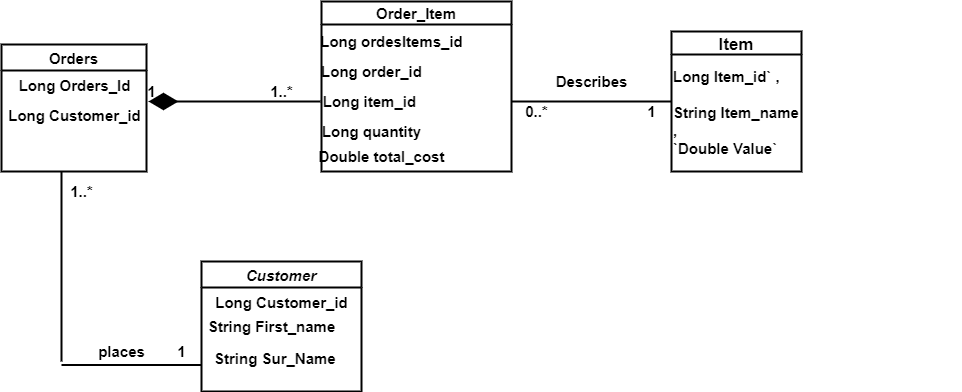

The diagram above was exported from draw.io. Its source (the exported page's mxGraphModel, read from the mxfile embedded in the PNG):
<mxGraphModel dx="1865" dy="548" grid="1" gridSize="10" guides="1" tooltips="1" connect="1" arrows="1" fold="1" page="1" pageScale="1" pageWidth="827" pageHeight="1169" math="0" shadow="0">
  <root>
    <mxCell id="WIyWlLk6GJQsqaUBKTNV-0" />
    <mxCell id="WIyWlLk6GJQsqaUBKTNV-1" parent="WIyWlLk6GJQsqaUBKTNV-0" />
    <mxCell id="zkfFHV4jXpPFQw0GAbJ--0" value="Customer" style="swimlane;fontStyle=3;align=center;verticalAlign=top;childLayout=stackLayout;horizontal=1;startSize=26;horizontalStack=0;resizeParent=1;resizeLast=0;collapsible=1;marginBottom=0;rounded=0;shadow=0;strokeWidth=2;spacing=1;fontSize=15;" parent="WIyWlLk6GJQsqaUBKTNV-1" vertex="1">
      <mxGeometry x="20" y="400" width="160" height="130" as="geometry">
        <mxRectangle x="230" y="140" width="160" height="26" as="alternateBounds" />
      </mxGeometry>
    </mxCell>
    <mxCell id="LtZxf8GO1Afor05y-3Dm-3" value="Long Customer_id" style="text;html=1;align=center;verticalAlign=middle;resizable=0;points=[];autosize=1;strokeColor=none;fontStyle=1;spacing=1;strokeWidth=2;fontSize=15;" vertex="1" parent="zkfFHV4jXpPFQw0GAbJ--0">
      <mxGeometry y="26" width="160" height="30" as="geometry" />
    </mxCell>
    <mxCell id="zkfFHV4jXpPFQw0GAbJ--17" value="Orders" style="swimlane;fontStyle=1;align=center;verticalAlign=top;childLayout=stackLayout;horizontal=1;startSize=26;horizontalStack=0;resizeParent=1;resizeLast=0;collapsible=1;marginBottom=0;rounded=0;shadow=0;strokeWidth=2;spacing=1;fontSize=15;" parent="WIyWlLk6GJQsqaUBKTNV-1" vertex="1">
      <mxGeometry x="-180" y="183" width="145" height="127" as="geometry">
        <mxRectangle x="550" y="140" width="160" height="26" as="alternateBounds" />
      </mxGeometry>
    </mxCell>
    <mxCell id="LtZxf8GO1Afor05y-3Dm-10" value="Long Orders_Id" style="text;html=1;align=center;verticalAlign=middle;resizable=0;points=[];autosize=1;strokeColor=none;fontStyle=1;spacing=1;strokeWidth=2;fontSize=15;" vertex="1" parent="zkfFHV4jXpPFQw0GAbJ--17">
      <mxGeometry y="26" width="145" height="30" as="geometry" />
    </mxCell>
    <mxCell id="LtZxf8GO1Afor05y-3Dm-11" value="Long Customer_id" style="text;html=1;align=center;verticalAlign=middle;resizable=0;points=[];autosize=1;strokeColor=none;fontStyle=1;spacing=1;strokeWidth=2;fontSize=15;" vertex="1" parent="zkfFHV4jXpPFQw0GAbJ--17">
      <mxGeometry y="56" width="145" height="30" as="geometry" />
    </mxCell>
    <mxCell id="LtZxf8GO1Afor05y-3Dm-0" value="Item" style="swimlane;fontStyle=1;spacing=1;strokeWidth=2;fontSize=17;" vertex="1" parent="WIyWlLk6GJQsqaUBKTNV-1">
      <mxGeometry x="490" y="170" width="130" height="140" as="geometry" />
    </mxCell>
    <mxCell id="LtZxf8GO1Afor05y-3Dm-15" value="Long Item_id` ,&lt;br style=&quot;font-size: 15px;&quot;&gt;&lt;br style=&quot;font-size: 15px;&quot;&gt;String Item_name&lt;br style=&quot;font-size: 15px;&quot;&gt;,&lt;br style=&quot;font-size: 15px;&quot;&gt;    `Double Value`&amp;nbsp;" style="text;whiteSpace=wrap;html=1;fontStyle=1;fontSize=15;" vertex="1" parent="LtZxf8GO1Afor05y-3Dm-0">
      <mxGeometry y="30" width="290" height="60" as="geometry" />
    </mxCell>
    <mxCell id="LtZxf8GO1Afor05y-3Dm-1" value="Order_Item" style="swimlane;fontStyle=1;spacing=1;strokeWidth=2;fontSize=15;" vertex="1" parent="WIyWlLk6GJQsqaUBKTNV-1">
      <mxGeometry x="140" y="140" width="190" height="170" as="geometry" />
    </mxCell>
    <mxCell id="LtZxf8GO1Afor05y-3Dm-6" value="Long item_id&amp;nbsp;" style="text;html=1;align=center;verticalAlign=middle;resizable=0;points=[];autosize=1;strokeColor=none;fontStyle=1;spacing=1;strokeWidth=2;fontSize=15;" vertex="1" parent="LtZxf8GO1Afor05y-3Dm-1">
      <mxGeometry x="-10" y="85" width="120" height="30" as="geometry" />
    </mxCell>
    <mxCell id="LtZxf8GO1Afor05y-3Dm-4" value="Long ordesItems_id" style="text;html=1;align=center;verticalAlign=middle;resizable=0;points=[];autosize=1;strokeColor=none;fontStyle=1;spacing=1;strokeWidth=2;fontSize=15;" vertex="1" parent="WIyWlLk6GJQsqaUBKTNV-1">
      <mxGeometry x="130" y="165" width="160" height="30" as="geometry" />
    </mxCell>
    <mxCell id="LtZxf8GO1Afor05y-3Dm-5" value="Long order_id" style="text;html=1;align=center;verticalAlign=middle;resizable=0;points=[];autosize=1;strokeColor=none;fontStyle=1;spacing=1;strokeWidth=2;fontSize=15;" vertex="1" parent="WIyWlLk6GJQsqaUBKTNV-1">
      <mxGeometry x="130" y="195" width="120" height="30" as="geometry" />
    </mxCell>
    <mxCell id="LtZxf8GO1Afor05y-3Dm-7" value="Long quantity" style="text;html=1;align=center;verticalAlign=middle;resizable=0;points=[];autosize=1;strokeColor=none;fontStyle=1;spacing=1;strokeWidth=2;fontSize=15;" vertex="1" parent="WIyWlLk6GJQsqaUBKTNV-1">
      <mxGeometry x="130" y="255" width="120" height="30" as="geometry" />
    </mxCell>
    <mxCell id="LtZxf8GO1Afor05y-3Dm-8" value="Double total_cost" style="text;html=1;align=center;verticalAlign=middle;resizable=0;points=[];autosize=1;strokeColor=none;fontStyle=1;spacing=1;strokeWidth=2;fontSize=15;" vertex="1" parent="WIyWlLk6GJQsqaUBKTNV-1">
      <mxGeometry x="130" y="280" width="140" height="30" as="geometry" />
    </mxCell>
    <mxCell id="LtZxf8GO1Afor05y-3Dm-12" value="String First_name" style="text;html=1;align=center;verticalAlign=middle;resizable=0;points=[];autosize=1;strokeColor=none;fontStyle=1;spacing=1;strokeWidth=2;fontSize=15;" vertex="1" parent="WIyWlLk6GJQsqaUBKTNV-1">
      <mxGeometry x="20" y="450" width="140" height="30" as="geometry" />
    </mxCell>
    <mxCell id="LtZxf8GO1Afor05y-3Dm-23" value="" style="line;strokeWidth=2;fillColor=none;align=left;verticalAlign=middle;spacingTop=-1;spacingLeft=3;spacingRight=3;rotatable=0;labelPosition=right;points=[];portConstraint=eastwest;fontStyle=1;spacing=1;fontSize=15;" vertex="1" parent="WIyWlLk6GJQsqaUBKTNV-1">
      <mxGeometry x="-120" y="500" width="140" height="7" as="geometry" />
    </mxCell>
    <mxCell id="LtZxf8GO1Afor05y-3Dm-25" value="" style="endArrow=none;html=1;fontStyle=1;spacing=1;strokeWidth=2;fontSize=15;" edge="1" parent="WIyWlLk6GJQsqaUBKTNV-1">
      <mxGeometry width="50" height="50" relative="1" as="geometry">
        <mxPoint x="-120" y="500" as="sourcePoint" />
        <mxPoint x="-120" y="310" as="targetPoint" />
      </mxGeometry>
    </mxCell>
    <mxCell id="LtZxf8GO1Afor05y-3Dm-27" value="" style="line;strokeWidth=2;fillColor=none;align=left;verticalAlign=middle;spacingTop=-1;spacingLeft=3;spacingRight=3;rotatable=0;labelPosition=right;points=[];portConstraint=eastwest;fontStyle=1;spacing=1;fontSize=15;" vertex="1" parent="WIyWlLk6GJQsqaUBKTNV-1">
      <mxGeometry x="330" y="236" width="160" height="8" as="geometry" />
    </mxCell>
    <mxCell id="LtZxf8GO1Afor05y-3Dm-28" value="1" style="text;html=1;align=center;verticalAlign=middle;resizable=0;points=[];autosize=1;strokeColor=none;fontStyle=1;spacing=1;fontSize=15;strokeWidth=2;" vertex="1" parent="WIyWlLk6GJQsqaUBKTNV-1">
      <mxGeometry x="455" y="235" width="30" height="30" as="geometry" />
    </mxCell>
    <mxCell id="LtZxf8GO1Afor05y-3Dm-29" value="0..*" style="text;html=1;align=center;verticalAlign=middle;resizable=0;points=[];autosize=1;strokeColor=none;fontStyle=1;spacing=1;fontSize=15;strokeWidth=2;" vertex="1" parent="WIyWlLk6GJQsqaUBKTNV-1">
      <mxGeometry x="335" y="235" width="40" height="30" as="geometry" />
    </mxCell>
    <mxCell id="LtZxf8GO1Afor05y-3Dm-30" value="1..*" style="text;html=1;align=center;verticalAlign=middle;resizable=0;points=[];autosize=1;strokeColor=none;fontStyle=1;fontSize=15;strokeWidth=2;" vertex="1" parent="WIyWlLk6GJQsqaUBKTNV-1">
      <mxGeometry x="80" y="220" width="40" height="20" as="geometry" />
    </mxCell>
    <mxCell id="LtZxf8GO1Afor05y-3Dm-31" value="1" style="text;html=1;align=center;verticalAlign=middle;resizable=0;points=[];autosize=1;strokeColor=none;fontStyle=1;fontSize=15;strokeWidth=2;" vertex="1" parent="WIyWlLk6GJQsqaUBKTNV-1">
      <mxGeometry x="-40" y="220" width="20" height="20" as="geometry" />
    </mxCell>
    <mxCell id="LtZxf8GO1Afor05y-3Dm-32" value="1..*" style="text;html=1;align=center;verticalAlign=middle;resizable=0;points=[];autosize=1;strokeColor=none;fontStyle=1;fontSize=15;strokeWidth=2;" vertex="1" parent="WIyWlLk6GJQsqaUBKTNV-1">
      <mxGeometry x="-120" y="320" width="40" height="20" as="geometry" />
    </mxCell>
    <mxCell id="LtZxf8GO1Afor05y-3Dm-33" value="Describes" style="text;html=1;align=center;verticalAlign=middle;resizable=0;points=[];autosize=1;strokeColor=none;fontStyle=1;strokeWidth=2;fontSize=15;" vertex="1" parent="WIyWlLk6GJQsqaUBKTNV-1">
      <mxGeometry x="365" y="210" width="90" height="20" as="geometry" />
    </mxCell>
    <mxCell id="LtZxf8GO1Afor05y-3Dm-34" value="&lt;h3 style=&quot;font-size: 15px;&quot;&gt;&lt;span style=&quot;font-size: 15px;&quot;&gt;places&lt;/span&gt;&lt;/h3&gt;" style="text;html=1;align=center;verticalAlign=middle;resizable=0;points=[];autosize=1;strokeColor=none;fontStyle=1;strokeWidth=2;fontSize=15;" vertex="1" parent="WIyWlLk6GJQsqaUBKTNV-1">
      <mxGeometry x="-90" y="465" width="60" height="50" as="geometry" />
    </mxCell>
    <mxCell id="LtZxf8GO1Afor05y-3Dm-35" value="&amp;nbsp; &amp;nbsp; String Sur_Name" style="text;html=1;align=center;verticalAlign=middle;resizable=0;points=[];autosize=1;strokeColor=none;fontStyle=1;strokeWidth=2;fontSize=15;" vertex="1" parent="WIyWlLk6GJQsqaUBKTNV-1">
      <mxGeometry x="10" y="487" width="150" height="20" as="geometry" />
    </mxCell>
    <mxCell id="LtZxf8GO1Afor05y-3Dm-36" value="1" style="text;html=1;align=center;verticalAlign=middle;resizable=0;points=[];autosize=1;strokeColor=none;fontStyle=1;fontSize=15;strokeWidth=2;" vertex="1" parent="WIyWlLk6GJQsqaUBKTNV-1">
      <mxGeometry x="-10" y="480" width="20" height="20" as="geometry" />
    </mxCell>
    <mxCell id="LtZxf8GO1Afor05y-3Dm-37" value="" style="endArrow=diamondThin;endFill=1;endSize=24;html=1;fontSize=15;strokeWidth=2;" edge="1" parent="WIyWlLk6GJQsqaUBKTNV-1">
      <mxGeometry width="160" relative="1" as="geometry">
        <mxPoint x="139" y="240" as="sourcePoint" />
        <mxPoint x="-33" y="240" as="targetPoint" />
      </mxGeometry>
    </mxCell>
  </root>
</mxGraphModel>